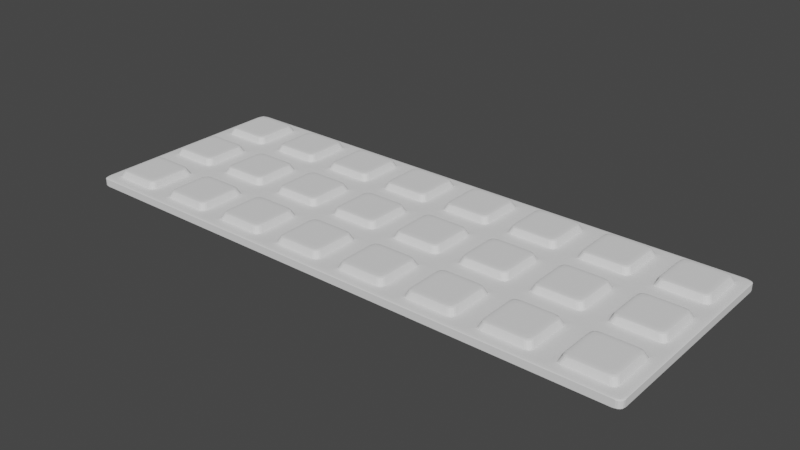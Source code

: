 # Source: Choclate.blend  (saved by Blender 2.93.21; exported with 4.5.12 LTS)
import bpy
from mathutils import Matrix  # noqa: F401  (used for matrix-valued properties, if any)

bpy.ops.wm.read_factory_settings(use_empty=True)
scene = bpy.context.scene
scene.name = 'Scene'

# ---- collections
col_choclate = bpy.data.collections.new('Choclate'); scene.collection.children.link(col_choclate)

# ---- world
world_world = bpy.data.worlds.new('World'); scene.world = world_world
world_world.use_nodes = True; world_world.node_tree.nodes.clear()
_N = world_world.node_tree.nodes; _L = world_world.node_tree.links
n0 = _N.new('ShaderNodeOutputWorld'); n0.name = 'World Output'; n0.location = (300, 300)
n1 = _N.new('ShaderNodeBackground'); n1.name = 'Background'; n1.location = (10, 300)
n1.inputs[0].default_value = (0.05088, 0.05088, 0.05088, 1.0)
_L.new(n1.outputs[0], n0.inputs[0])
n0.is_active_output = True
world_world.color = (0.05088, 0.05088, 0.05088)
world_world.use_sun_shadow = False
world_world.sun_shadow_jitter_overblur = 0.0

# ---- meshes
me_cube_001 = bpy.data.meshes.new('Cube.001')
me_cube_001.from_pydata([(-1.0, -1.0, -1.0), (-0.7094, -0.7094, 1.0), (-1.0, 1.0, -1.0), (-0.7094, 0.7094, 1.0), (1.0, -1.0, -1.0), (0.7094, -0.7094, 1.0), (1.0, 1.0, -1.0), (0.7094, 0.7094, 1.0), (-1.0, -1.0, 1.0), (-1.0, 1.0, 1.0), (1.0, 1.0, 1.0), (1.0, -1.0, 1.0), (-0.616, -0.616, 2.668), (-0.616, 0.616, 2.668), (0.616, 0.616, 2.668), (0.616, -0.616, 2.668)], [], [(0, 8, 9, 2), (2, 9, 10, 6), (6, 10, 11, 4), (4, 11, 8, 0), (2, 6, 4, 0), (5, 7, 14, 15), (1, 3, 9, 8), (3, 7, 10, 9), (7, 5, 11, 10), (5, 1, 8, 11), (14, 13, 12, 15), (3, 1, 12, 13), (1, 5, 15, 12), (7, 3, 13, 14)])
_uv = me_cube_001.uv_layers.new(name='UVMap')
_uv.uv.foreach_set('vector', [0.375, 0.0, 0.625, 0.0, 0.625, 0.25, 0.375, 0.25, 0.375, 0.25, 0.625, 0.25, 0.625, 0.5, 0.375, 0.5, 0.375, 0.5, 0.625, 0.5, 0.625, 0.75, 0.375, 0.75, 0.375, 0.75, 0.625, 0.75, 0.625, 1.0, 0.375, 1.0, 0.125, 0.5, 0.375, 0.5, 0.375, 0.75, 0.125, 0.75, 0.6613, 0.7137, 0.6613, 0.5363, 0.6613, 0.5363, 0.6613, 0.7137, 0.8387, 0.7137, 0.8387, 0.5363, 0.875, 0.5, 0.875, 0.75, 0.8387, 0.5363, 0.6613, 0.5363, 0.625, 0.5, 0.875, 0.5, 0.6613, 0.5363, 0.6613, 0.7137, 0.625, 0.75, 0.625, 0.5, 0.6613, 0.7137, 0.8387, 0.7137, 0.875, 0.75, 0.625, 0.75, 0.6613, 0.5363, 0.8387, 0.5363, 0.8387, 0.7137, 0.6613, 0.7137, 0.8387, 0.5363, 0.8387, 0.7137, 0.8387, 0.7137, 0.8387, 0.5363, 0.8387, 0.7137, 0.6613, 0.7137, 0.6613, 0.7137, 0.8387, 0.7137, 0.6613, 0.5363, 0.8387, 0.5363, 0.8387, 0.5363, 0.6613, 0.5363])
me_cube_001.use_remesh_fix_poles = True
me_cube_001.use_remesh_preserve_attributes = False
me_cube_001.update()

# ---- objects
ob_cube = bpy.data.objects.new('Cube', me_cube_001)

# ---- transforms, parenting, visibility, modifiers, constraints
ob_cube.location = (0.0, 0.0, 2.862)
ob_cube.scale = (1.0, 1.0, 0.1201)
_m = ob_cube.modifiers.new('Array', 'ARRAY')
_m.count = 8
_m.use_merge_vertices = True
_m = ob_cube.modifiers.new('Array.001', 'ARRAY')
_m.count = 3
_m.relative_offset_displace = (0.0, 1.0, 0.0)
_m.use_merge_vertices = True
_m = ob_cube.modifiers.new('Bevel', 'BEVEL')
_m.width = 13.91
_m.width_pct = 13.91
_m.segments = 4
_m.offset_type = 'DEPTH'
_m.miter_outer = 'MITER_PATCH'
_m.miter_inner = 'MITER_ARC'

# ---- collection membership
col_choclate.objects.link(ob_cube)

# ---- scene / render settings (as saved in the file)
scene.frame_start = 1; scene.frame_end = 250; scene.frame_set(1)
scene.render.engine = 'BLENDER_EEVEE_NEXT'
scene.cycles.use_denoising = False
scene.cycles.samples = 128
scene.cycles.sampling_pattern = 'TABULATED_SOBOL'
scene.cycles.use_adaptive_sampling = False
scene.cycles.use_light_tree = False
scene.view_settings.view_transform = 'Filmic'
bpy.context.view_layer.update()

# ---- added for rendering (the .blend has no active camera and no usable light): camera, sun
cam_auto = bpy.data.cameras.new('AutoCamera')
cam_auto.lens = 50.0
cam_auto.sensor_width = 36.0
cam_auto.clip_end = 1000.0
ob_auto_camera = bpy.data.objects.new('AutoCamera', cam_auto)
scene.collection.objects.link(ob_auto_camera)
ob_auto_camera.location = (22.8155, -16.9786, 15.6151)
ob_auto_camera.rotation_euler = (1.09748, -7.21219e-08, 0.694738)
scene.camera = ob_auto_camera
light_auto_sun = bpy.data.lights.new('AutoSun', 'SUN')
light_auto_sun.energy = 3.0
light_auto_sun.angle = 0.0523599
ob_auto_sun = bpy.data.objects.new('AutoSun', light_auto_sun)
scene.collection.objects.link(ob_auto_sun)
ob_auto_sun.rotation_euler = (0.872665, 0.174533, 0.523599)
bpy.context.view_layer.update()
